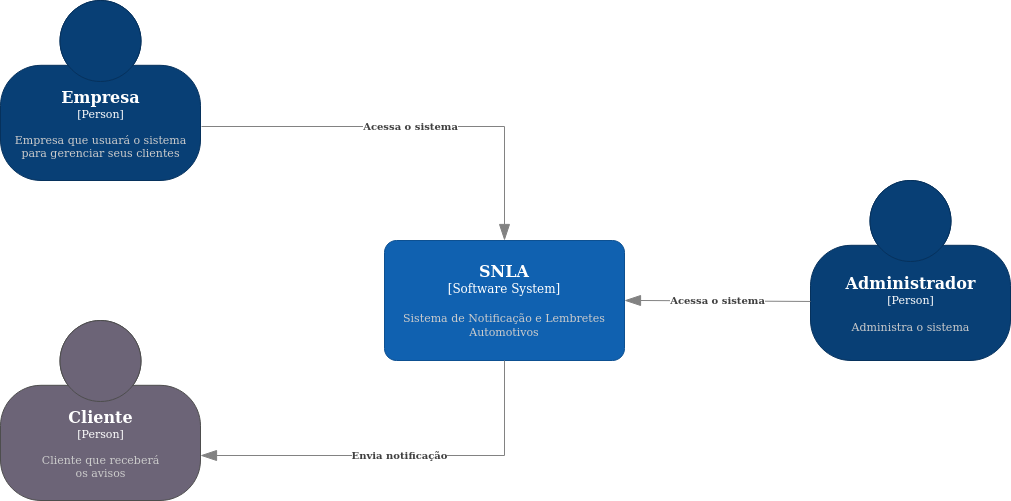

The diagram above was exported from draw.io. Its source (the exported page's mxGraphModel, read from the mxfile embedded in the PNG):
<mxGraphModel dx="809" dy="452" grid="1" gridSize="10" guides="1" tooltips="1" connect="1" arrows="1" fold="1" page="1" pageScale="1" pageWidth="827" pageHeight="1169" math="0" shadow="0">
  <root>
    <mxCell id="0" />
    <mxCell id="1" parent="0" />
    <object placeholders="1" c4Name="Empresa" c4Type="Person" c4Description="Empresa que usuará o sistema&#10;para gerenciar seus clientes" label="&lt;font style=&quot;font-size: 16px&quot;&gt;&lt;b&gt;%c4Name%&lt;/b&gt;&lt;/font&gt;&lt;div&gt;[%c4Type%]&lt;/div&gt;&lt;br&gt;&lt;div&gt;&lt;font style=&quot;font-size: 11px&quot;&gt;&lt;font color=&quot;#cccccc&quot;&gt;%c4Description%&lt;/font&gt;&lt;/div&gt;" id="0cjLIF_enqM3YQNLzsJm-1">
      <mxCell style="html=1;fontSize=11;dashed=0;whitespace=wrap;fillColor=#083F75;strokeColor=#06315C;fontColor=#ffffff;shape=mxgraph.c4.person2;align=center;metaEdit=1;points=[[0.5,0,0],[1,0.5,0],[1,0.75,0],[0.75,1,0],[0.5,1,0],[0.25,1,0],[0,0.75,0],[0,0.5,0]];resizable=0;" vertex="1" parent="1">
        <mxGeometry x="30" y="70" width="200" height="180" as="geometry" />
      </mxCell>
    </object>
    <object placeholders="1" c4Name="SNLA" c4Type="Software System" c4Description="Sistema de Notificação e Lembretes Automotivos" label="&lt;font style=&quot;font-size: 16px&quot;&gt;&lt;b&gt;%c4Name%&lt;/b&gt;&lt;/font&gt;&lt;div&gt;[%c4Type%]&lt;/div&gt;&lt;br&gt;&lt;div&gt;&lt;font style=&quot;font-size: 11px&quot;&gt;&lt;font color=&quot;#cccccc&quot;&gt;%c4Description%&lt;/font&gt;&lt;/div&gt;" id="0cjLIF_enqM3YQNLzsJm-5">
      <mxCell style="rounded=1;whiteSpace=wrap;html=1;labelBackgroundColor=none;fillColor=#1061B0;fontColor=#ffffff;align=center;arcSize=10;strokeColor=#0D5091;metaEdit=1;resizable=0;points=[[0.25,0,0],[0.5,0,0],[0.75,0,0],[1,0.25,0],[1,0.5,0],[1,0.75,0],[0.75,1,0],[0.5,1,0],[0.25,1,0],[0,0.75,0],[0,0.5,0],[0,0.25,0]];" vertex="1" parent="1">
        <mxGeometry x="414" y="310" width="240" height="120" as="geometry" />
      </mxCell>
    </object>
    <object placeholders="1" c4Name="Cliente" c4Type="Person" c4Description="Cliente que receberá&#10;os avisos" label="&lt;font style=&quot;font-size: 16px&quot;&gt;&lt;b&gt;%c4Name%&lt;/b&gt;&lt;/font&gt;&lt;div&gt;[%c4Type%]&lt;/div&gt;&lt;br&gt;&lt;div&gt;&lt;font style=&quot;font-size: 11px&quot;&gt;&lt;font color=&quot;#cccccc&quot;&gt;%c4Description%&lt;/font&gt;&lt;/div&gt;" id="0cjLIF_enqM3YQNLzsJm-10">
      <mxCell style="html=1;fontSize=11;dashed=0;whitespace=wrap;fillColor=#6C6477;strokeColor=#4D4D4D;fontColor=#ffffff;shape=mxgraph.c4.person2;align=center;metaEdit=1;points=[[0.5,0,0],[1,0.5,0],[1,0.75,0],[0.75,1,0],[0.5,1,0],[0.25,1,0],[0,0.75,0],[0,0.5,0]];resizable=0;" vertex="1" parent="1">
        <mxGeometry x="30" y="390" width="200" height="180" as="geometry" />
      </mxCell>
    </object>
    <object placeholders="1" c4Type="Relationship" c4Description="Acessa o sistema" label="&lt;div style=&quot;text-align: left&quot;&gt;&lt;div style=&quot;text-align: center&quot;&gt;&lt;b&gt;%c4Description%&lt;/b&gt;&lt;/div&gt;" id="0cjLIF_enqM3YQNLzsJm-20">
      <mxCell style="endArrow=blockThin;html=1;fontSize=10;fontColor=#404040;strokeWidth=1;endFill=1;strokeColor=#828282;elbow=vertical;metaEdit=1;endSize=14;startSize=14;jumpStyle=arc;jumpSize=16;rounded=0;edgeStyle=orthogonalEdgeStyle;exitX=1.005;exitY=0.7;exitDx=0;exitDy=0;exitPerimeter=0;" edge="1" parent="1" source="0cjLIF_enqM3YQNLzsJm-1" target="0cjLIF_enqM3YQNLzsJm-5">
        <mxGeometry width="240" relative="1" as="geometry">
          <mxPoint x="310" y="340" as="sourcePoint" />
          <mxPoint x="550" y="340" as="targetPoint" />
        </mxGeometry>
      </mxCell>
    </object>
    <object placeholders="1" c4Type="Relationship" c4Description="Envia notificação" label="&lt;div style=&quot;text-align: left&quot;&gt;&lt;div style=&quot;text-align: center&quot;&gt;&lt;b&gt;%c4Description%&lt;/b&gt;&lt;/div&gt;" id="0cjLIF_enqM3YQNLzsJm-21">
      <mxCell style="endArrow=blockThin;html=1;fontSize=10;fontColor=#404040;strokeWidth=1;endFill=1;strokeColor=#828282;elbow=vertical;metaEdit=1;endSize=14;startSize=14;jumpStyle=arc;jumpSize=16;rounded=0;edgeStyle=orthogonalEdgeStyle;exitX=0.5;exitY=1;exitDx=0;exitDy=0;exitPerimeter=0;entryX=1;entryY=0.75;entryDx=0;entryDy=0;entryPerimeter=0;" edge="1" parent="1" source="0cjLIF_enqM3YQNLzsJm-5" target="0cjLIF_enqM3YQNLzsJm-10">
        <mxGeometry width="240" relative="1" as="geometry">
          <mxPoint x="310" y="340" as="sourcePoint" />
          <mxPoint x="550" y="340" as="targetPoint" />
        </mxGeometry>
      </mxCell>
    </object>
    <object placeholders="1" c4Name="Administrador" c4Type="Person" c4Description="Administra o sistema" label="&lt;font style=&quot;font-size: 16px&quot;&gt;&lt;b&gt;%c4Name%&lt;/b&gt;&lt;/font&gt;&lt;div&gt;[%c4Type%]&lt;/div&gt;&lt;br&gt;&lt;div&gt;&lt;font style=&quot;font-size: 11px&quot;&gt;&lt;font color=&quot;#cccccc&quot;&gt;%c4Description%&lt;/font&gt;&lt;/div&gt;" id="0cjLIF_enqM3YQNLzsJm-22">
      <mxCell style="html=1;fontSize=11;dashed=0;whitespace=wrap;fillColor=#083F75;strokeColor=#06315C;fontColor=#ffffff;shape=mxgraph.c4.person2;align=center;metaEdit=1;points=[[0.5,0,0],[1,0.5,0],[1,0.75,0],[0.75,1,0],[0.5,1,0],[0.25,1,0],[0,0.75,0],[0,0.5,0]];resizable=0;" vertex="1" parent="1">
        <mxGeometry x="840" y="250" width="200" height="180" as="geometry" />
      </mxCell>
    </object>
    <object placeholders="1" c4Type="Relationship" c4Description="Acessa o sistema" label="&lt;div style=&quot;text-align: left&quot;&gt;&lt;div style=&quot;text-align: center&quot;&gt;&lt;b&gt;%c4Description%&lt;/b&gt;&lt;/div&gt;" id="0cjLIF_enqM3YQNLzsJm-23">
      <mxCell style="endArrow=blockThin;html=1;fontSize=10;fontColor=#404040;strokeWidth=1;endFill=1;strokeColor=#828282;elbow=vertical;metaEdit=1;endSize=14;startSize=14;jumpStyle=arc;jumpSize=16;rounded=0;edgeStyle=orthogonalEdgeStyle;entryX=1;entryY=0.5;entryDx=0;entryDy=0;entryPerimeter=0;exitX=0;exitY=0.672;exitDx=0;exitDy=0;exitPerimeter=0;" edge="1" parent="1" source="0cjLIF_enqM3YQNLzsJm-22" target="0cjLIF_enqM3YQNLzsJm-5">
        <mxGeometry width="240" relative="1" as="geometry">
          <mxPoint x="790" y="370" as="sourcePoint" />
          <mxPoint x="760" y="340" as="targetPoint" />
        </mxGeometry>
      </mxCell>
    </object>
  </root>
</mxGraphModel>